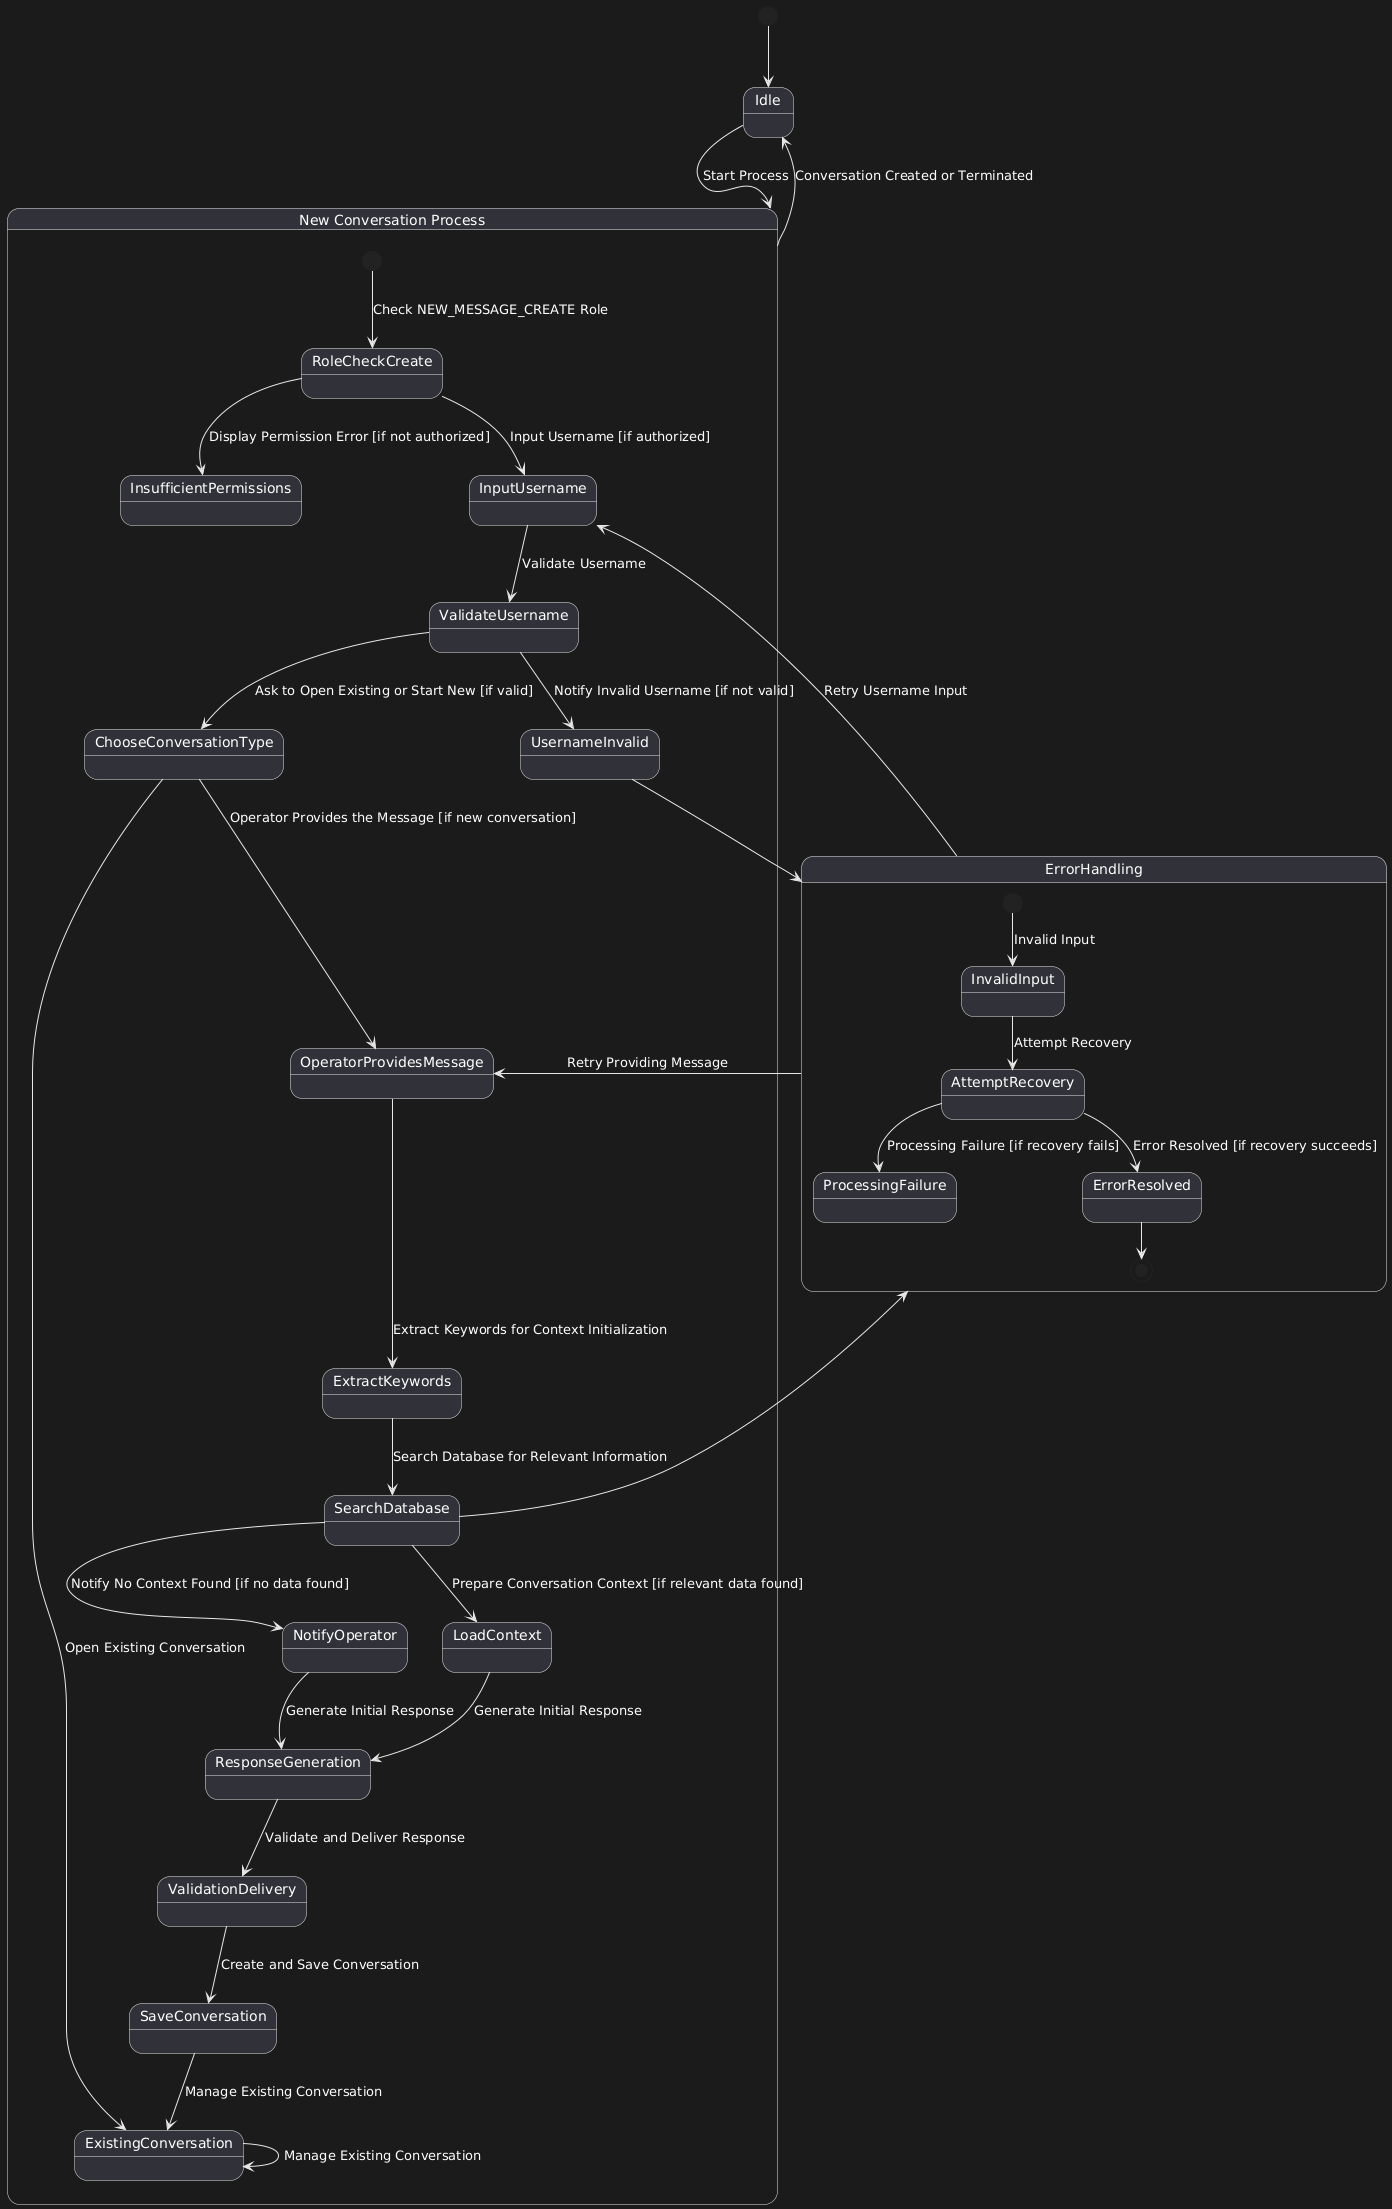

The diagram above was rendered by PlantUML. Its source (embedded in the PNG):
@startuml
state "Idle" as Idle

state "New Conversation Process" as NewConversationProcess {
    [*] --> RoleCheckCreate: Check NEW_MESSAGE_CREATE Role
    RoleCheckCreate --> InsufficientPermissions: Display Permission Error [if not authorized]
    RoleCheckCreate --> InputUsername: Input Username [if authorized]

    InputUsername --> ValidateUsername: Validate Username
    ValidateUsername --> UsernameInvalid: Notify Invalid Username [if not valid]
    UsernameInvalid --> ErrorHandling
    ErrorHandling --> InputUsername: Retry Username Input
    ValidateUsername --> ChooseConversationType: Ask to Open Existing or Start New [if valid]

    ChooseConversationType --> ExistingConversation: Open Existing Conversation
    ExistingConversation --> ExistingConversation: Manage Existing Conversation

    ChooseConversationType --> OperatorProvidesMessage: Operator Provides the Message [if new conversation]
    OperatorProvidesMessage --> ExtractKeywords: Extract Keywords for Context Initialization
    ExtractKeywords --> SearchDatabase: Search Database for Relevant Information
    SearchDatabase --> LoadContext: Prepare Conversation Context [if relevant data found]
    SearchDatabase --> NotifyOperator: Notify No Context Found [if no data found]
    NotifyOperator --> ResponseGeneration: Generate Initial Response
    SearchDatabase --> ErrorHandling
    ErrorHandling --> OperatorProvidesMessage: Retry Providing Message

    LoadContext --> ResponseGeneration: Generate Initial Response
    ResponseGeneration --> ValidationDelivery: Validate and Deliver Response
    ValidationDelivery --> SaveConversation: Create and Save Conversation
    SaveConversation --> ExistingConversation: Manage Existing Conversation
}

state ErrorHandling {
    [*] --> InvalidInput: Invalid Input
    InvalidInput --> AttemptRecovery: Attempt Recovery
    AttemptRecovery --> ProcessingFailure: Processing Failure [if recovery fails]
    AttemptRecovery --> ErrorResolved: Error Resolved [if recovery succeeds]
    ErrorResolved --> [*]
}

[*] --> Idle
Idle --> NewConversationProcess: Start Process
NewConversationProcess --> Idle: Conversation Created or Terminated
@enduml